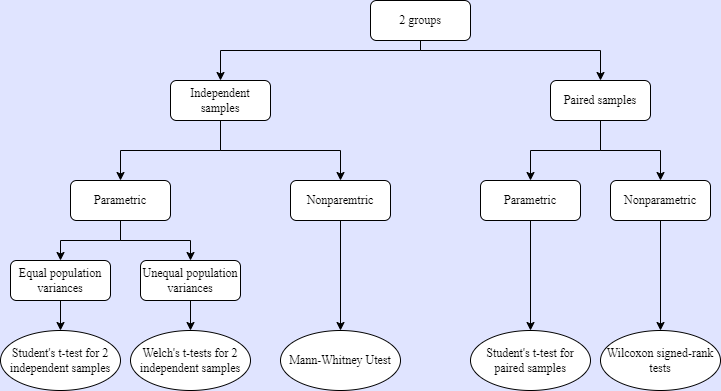

The diagram above was exported from draw.io. Its source (the exported page's mxGraphModel, read from the mxfile embedded in the PNG):
<mxGraphModel dx="868" dy="482" grid="0" gridSize="10" guides="1" tooltips="1" connect="1" arrows="1" fold="1" page="1" pageScale="1" pageWidth="827" pageHeight="1169" background="#E0E4FF" math="0" shadow="0">
  <root>
    <mxCell id="WIyWlLk6GJQsqaUBKTNV-0" />
    <mxCell id="WIyWlLk6GJQsqaUBKTNV-1" parent="WIyWlLk6GJQsqaUBKTNV-0" />
    <mxCell id="x6CPf51P9zLte884zeu8-0" value="&lt;font face=&quot;Times New Roman&quot;&gt;Student's t-test for 2 independent samples&lt;/font&gt;" style="ellipse;whiteSpace=wrap;html=1;" parent="WIyWlLk6GJQsqaUBKTNV-1" vertex="1">
      <mxGeometry x="30" y="470" width="120" height="60" as="geometry" />
    </mxCell>
    <mxCell id="x6CPf51P9zLte884zeu8-1" value="&lt;font face=&quot;Times New Roman&quot;&gt;Welch's t-tests for 2 independent samples&lt;/font&gt;" style="ellipse;whiteSpace=wrap;html=1;" parent="WIyWlLk6GJQsqaUBKTNV-1" vertex="1">
      <mxGeometry x="160" y="470" width="120" height="60" as="geometry" />
    </mxCell>
    <mxCell id="x6CPf51P9zLte884zeu8-2" value="&lt;font face=&quot;Times New Roman&quot;&gt;Mann-Whitney Utest&lt;/font&gt;" style="ellipse;whiteSpace=wrap;html=1;" parent="WIyWlLk6GJQsqaUBKTNV-1" vertex="1">
      <mxGeometry x="310" y="470" width="120" height="60" as="geometry" />
    </mxCell>
    <mxCell id="x6CPf51P9zLte884zeu8-3" value="&lt;font face=&quot;Times New Roman&quot;&gt;Student's t-test for paired samples&lt;/font&gt;" style="ellipse;whiteSpace=wrap;html=1;" parent="WIyWlLk6GJQsqaUBKTNV-1" vertex="1">
      <mxGeometry x="500" y="470" width="120" height="60" as="geometry" />
    </mxCell>
    <mxCell id="x6CPf51P9zLte884zeu8-4" value="&lt;font face=&quot;Times New Roman&quot;&gt;Wilcoxon signed-rank tests&lt;/font&gt;" style="ellipse;whiteSpace=wrap;html=1;" parent="WIyWlLk6GJQsqaUBKTNV-1" vertex="1">
      <mxGeometry x="630" y="470" width="120" height="60" as="geometry" />
    </mxCell>
    <mxCell id="x6CPf51P9zLte884zeu8-21" style="edgeStyle=orthogonalEdgeStyle;rounded=0;orthogonalLoop=1;jettySize=auto;html=1;entryX=0.5;entryY=0;entryDx=0;entryDy=0;" parent="WIyWlLk6GJQsqaUBKTNV-1" source="x6CPf51P9zLte884zeu8-5" target="x6CPf51P9zLte884zeu8-0" edge="1">
      <mxGeometry relative="1" as="geometry" />
    </mxCell>
    <mxCell id="x6CPf51P9zLte884zeu8-5" value="&lt;font face=&quot;Times New Roman&quot;&gt;Equal population variances&lt;/font&gt;" style="rounded=1;whiteSpace=wrap;html=1;" parent="WIyWlLk6GJQsqaUBKTNV-1" vertex="1">
      <mxGeometry x="40" y="400" width="100" height="40" as="geometry" />
    </mxCell>
    <mxCell id="x6CPf51P9zLte884zeu8-20" style="edgeStyle=orthogonalEdgeStyle;rounded=0;orthogonalLoop=1;jettySize=auto;html=1;entryX=0.5;entryY=0;entryDx=0;entryDy=0;" parent="WIyWlLk6GJQsqaUBKTNV-1" source="x6CPf51P9zLte884zeu8-6" target="x6CPf51P9zLte884zeu8-1" edge="1">
      <mxGeometry relative="1" as="geometry" />
    </mxCell>
    <mxCell id="x6CPf51P9zLte884zeu8-6" value="&lt;font face=&quot;Times New Roman&quot;&gt;Unequal population variances&lt;/font&gt;" style="rounded=1;whiteSpace=wrap;html=1;" parent="WIyWlLk6GJQsqaUBKTNV-1" vertex="1">
      <mxGeometry x="170" y="400" width="100" height="40" as="geometry" />
    </mxCell>
    <mxCell id="x6CPf51P9zLte884zeu8-18" style="edgeStyle=orthogonalEdgeStyle;rounded=0;orthogonalLoop=1;jettySize=auto;html=1;entryX=0.5;entryY=0;entryDx=0;entryDy=0;" parent="WIyWlLk6GJQsqaUBKTNV-1" source="x6CPf51P9zLte884zeu8-7" target="x6CPf51P9zLte884zeu8-5" edge="1">
      <mxGeometry relative="1" as="geometry" />
    </mxCell>
    <mxCell id="x6CPf51P9zLte884zeu8-19" style="edgeStyle=orthogonalEdgeStyle;rounded=0;orthogonalLoop=1;jettySize=auto;html=1;" parent="WIyWlLk6GJQsqaUBKTNV-1" source="x6CPf51P9zLte884zeu8-7" target="x6CPf51P9zLte884zeu8-6" edge="1">
      <mxGeometry relative="1" as="geometry" />
    </mxCell>
    <mxCell id="x6CPf51P9zLte884zeu8-7" value="&lt;font face=&quot;Times New Roman&quot;&gt;Parametric&lt;/font&gt;" style="rounded=1;whiteSpace=wrap;html=1;" parent="WIyWlLk6GJQsqaUBKTNV-1" vertex="1">
      <mxGeometry x="100" y="320" width="100" height="40" as="geometry" />
    </mxCell>
    <mxCell id="x6CPf51P9zLte884zeu8-22" style="edgeStyle=orthogonalEdgeStyle;rounded=0;orthogonalLoop=1;jettySize=auto;html=1;" parent="WIyWlLk6GJQsqaUBKTNV-1" source="x6CPf51P9zLte884zeu8-8" target="x6CPf51P9zLte884zeu8-2" edge="1">
      <mxGeometry relative="1" as="geometry" />
    </mxCell>
    <mxCell id="x6CPf51P9zLte884zeu8-8" value="&lt;font face=&quot;Times New Roman&quot;&gt;Nonparemtric&lt;/font&gt;" style="rounded=1;whiteSpace=wrap;html=1;" parent="WIyWlLk6GJQsqaUBKTNV-1" vertex="1">
      <mxGeometry x="320" y="320" width="100" height="40" as="geometry" />
    </mxCell>
    <mxCell id="x6CPf51P9zLte884zeu8-25" style="edgeStyle=orthogonalEdgeStyle;rounded=0;orthogonalLoop=1;jettySize=auto;html=1;exitX=0.5;exitY=1;exitDx=0;exitDy=0;entryX=0.5;entryY=0;entryDx=0;entryDy=0;" parent="WIyWlLk6GJQsqaUBKTNV-1" source="x6CPf51P9zLte884zeu8-9" target="x6CPf51P9zLte884zeu8-3" edge="1">
      <mxGeometry relative="1" as="geometry" />
    </mxCell>
    <mxCell id="x6CPf51P9zLte884zeu8-9" value="&lt;font face=&quot;Times New Roman&quot;&gt;Parametric&lt;/font&gt;" style="rounded=1;whiteSpace=wrap;html=1;" parent="WIyWlLk6GJQsqaUBKTNV-1" vertex="1">
      <mxGeometry x="510" y="320" width="100" height="40" as="geometry" />
    </mxCell>
    <mxCell id="x6CPf51P9zLte884zeu8-26" style="edgeStyle=orthogonalEdgeStyle;rounded=0;orthogonalLoop=1;jettySize=auto;html=1;entryX=0.5;entryY=0;entryDx=0;entryDy=0;" parent="WIyWlLk6GJQsqaUBKTNV-1" source="x6CPf51P9zLte884zeu8-10" target="x6CPf51P9zLte884zeu8-4" edge="1">
      <mxGeometry relative="1" as="geometry" />
    </mxCell>
    <mxCell id="x6CPf51P9zLte884zeu8-10" value="&lt;font face=&quot;Times New Roman&quot;&gt;Nonparametric&lt;/font&gt;" style="rounded=1;whiteSpace=wrap;html=1;" parent="WIyWlLk6GJQsqaUBKTNV-1" vertex="1">
      <mxGeometry x="640" y="320" width="100" height="40" as="geometry" />
    </mxCell>
    <mxCell id="x6CPf51P9zLte884zeu8-16" style="edgeStyle=orthogonalEdgeStyle;rounded=0;orthogonalLoop=1;jettySize=auto;html=1;" parent="WIyWlLk6GJQsqaUBKTNV-1" source="x6CPf51P9zLte884zeu8-11" target="x6CPf51P9zLte884zeu8-7" edge="1">
      <mxGeometry relative="1" as="geometry" />
    </mxCell>
    <mxCell id="x6CPf51P9zLte884zeu8-17" style="edgeStyle=orthogonalEdgeStyle;rounded=0;orthogonalLoop=1;jettySize=auto;html=1;entryX=0.5;entryY=0;entryDx=0;entryDy=0;" parent="WIyWlLk6GJQsqaUBKTNV-1" source="x6CPf51P9zLte884zeu8-11" target="x6CPf51P9zLte884zeu8-8" edge="1">
      <mxGeometry relative="1" as="geometry">
        <Array as="points">
          <mxPoint x="250" y="290" />
          <mxPoint x="370" y="290" />
        </Array>
      </mxGeometry>
    </mxCell>
    <mxCell id="x6CPf51P9zLte884zeu8-11" value="&lt;font face=&quot;Times New Roman&quot;&gt;Independent samples&lt;/font&gt;" style="rounded=1;whiteSpace=wrap;html=1;" parent="WIyWlLk6GJQsqaUBKTNV-1" vertex="1">
      <mxGeometry x="200" y="220" width="100" height="40" as="geometry" />
    </mxCell>
    <mxCell id="x6CPf51P9zLte884zeu8-23" style="edgeStyle=orthogonalEdgeStyle;rounded=0;orthogonalLoop=1;jettySize=auto;html=1;exitX=0.5;exitY=1;exitDx=0;exitDy=0;entryX=0.5;entryY=0;entryDx=0;entryDy=0;" parent="WIyWlLk6GJQsqaUBKTNV-1" source="x6CPf51P9zLte884zeu8-12" target="x6CPf51P9zLte884zeu8-9" edge="1">
      <mxGeometry relative="1" as="geometry" />
    </mxCell>
    <mxCell id="x6CPf51P9zLte884zeu8-24" style="edgeStyle=orthogonalEdgeStyle;rounded=0;orthogonalLoop=1;jettySize=auto;html=1;entryX=0.5;entryY=0;entryDx=0;entryDy=0;" parent="WIyWlLk6GJQsqaUBKTNV-1" source="x6CPf51P9zLte884zeu8-12" target="x6CPf51P9zLte884zeu8-10" edge="1">
      <mxGeometry relative="1" as="geometry" />
    </mxCell>
    <mxCell id="x6CPf51P9zLte884zeu8-12" value="&lt;font face=&quot;Times New Roman&quot;&gt;Paired samples&lt;/font&gt;" style="rounded=1;whiteSpace=wrap;html=1;" parent="WIyWlLk6GJQsqaUBKTNV-1" vertex="1">
      <mxGeometry x="580" y="220" width="100" height="40" as="geometry" />
    </mxCell>
    <mxCell id="x6CPf51P9zLte884zeu8-14" style="edgeStyle=orthogonalEdgeStyle;rounded=0;orthogonalLoop=1;jettySize=auto;html=1;entryX=0.5;entryY=0;entryDx=0;entryDy=0;" parent="WIyWlLk6GJQsqaUBKTNV-1" source="x6CPf51P9zLte884zeu8-13" target="x6CPf51P9zLte884zeu8-11" edge="1">
      <mxGeometry relative="1" as="geometry">
        <Array as="points">
          <mxPoint x="450" y="190" />
          <mxPoint x="250" y="190" />
        </Array>
      </mxGeometry>
    </mxCell>
    <mxCell id="x6CPf51P9zLte884zeu8-15" style="edgeStyle=orthogonalEdgeStyle;rounded=0;orthogonalLoop=1;jettySize=auto;html=1;entryX=0.5;entryY=0;entryDx=0;entryDy=0;" parent="WIyWlLk6GJQsqaUBKTNV-1" source="x6CPf51P9zLte884zeu8-13" target="x6CPf51P9zLte884zeu8-12" edge="1">
      <mxGeometry relative="1" as="geometry">
        <Array as="points">
          <mxPoint x="450" y="190" />
          <mxPoint x="630" y="190" />
        </Array>
      </mxGeometry>
    </mxCell>
    <mxCell id="x6CPf51P9zLte884zeu8-13" value="&lt;font face=&quot;Times New Roman&quot;&gt;2 groups&lt;/font&gt;" style="rounded=1;whiteSpace=wrap;html=1;" parent="WIyWlLk6GJQsqaUBKTNV-1" vertex="1">
      <mxGeometry x="400" y="140" width="100" height="40" as="geometry" />
    </mxCell>
  </root>
</mxGraphModel>